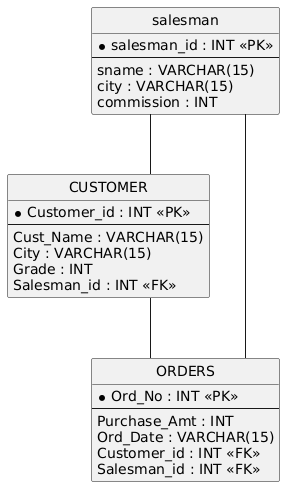

The diagram above was rendered by PlantUML. Its source (embedded in the PNG):
@startuml
hide circle
skinparam linetype ortho

entity "salesman" as salesman {
  * salesman_id : INT <<PK>>
  --
  sname : VARCHAR(15)
  city : VARCHAR(15)
  commission : INT
}

entity "CUSTOMER" as CUSTOMER {
  * Customer_id : INT <<PK>>
  --
  Cust_Name : VARCHAR(15)
  City : VARCHAR(15)
  Grade : INT
  Salesman_id : INT <<FK>>
}

entity "ORDERS" as ORDERS {
  * Ord_No : INT <<PK>>
  --
  Purchase_Amt : INT
  Ord_Date : VARCHAR(15)
  Customer_id : INT <<FK>>
  Salesman_id : INT <<FK>>
}

salesman -- CUSTOMER
salesman -- ORDERS
CUSTOMER -- ORDERS
@enduml